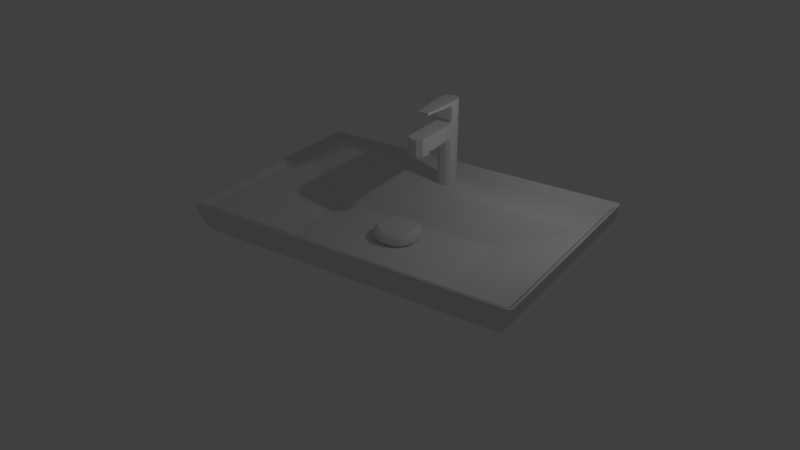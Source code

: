 # Source: bath_full.blend  (saved by Blender 2.79.6; exported with 4.5.12 LTS)
import bpy
from mathutils import Matrix  # noqa: F401  (used for matrix-valued properties, if any)

bpy.ops.wm.read_factory_settings(use_empty=True)
scene = bpy.context.scene
scene.name = 'Scene'

# ---- collections
col_collection_1 = bpy.data.collections.new('Collection 1'); scene.collection.children.link(col_collection_1)
col_collection_2 = bpy.data.collections.new('Collection 2'); scene.collection.children.link(col_collection_2)
col_collection_3 = bpy.data.collections.new('Collection 3'); scene.collection.children.link(col_collection_3)

# ---- world
world_world = bpy.data.worlds.new('World'); scene.world = world_world
world_world.color = (0.05088, 0.05088, 0.05088)
world_world.use_sun_shadow = False
world_world.sun_shadow_jitter_overblur = 0.0

# ---- cameras
cam_camera = bpy.data.cameras.new('Camera')
cam_camera.clip_end = 100.0
cam_camera.lens = 35.0
cam_camera.sensor_width = 32.0
cam_camera.sensor_height = 18.0
cam_camera.ortho_scale = 7.314
cam_camera.dof.focus_distance = 0.0
cam_camera.dof.aperture_fstop = 128.0

# ---- lights
light_lamp = bpy.data.lights.new('Lamp', 'POINT')
light_lamp.transmission_factor = 0.0
light_lamp.cutoff_distance = 30.0
light_lamp.energy = 100.0
light_lamp.shadow_buffer_clip_start = 1.001
light_lamp.shadow_soft_size = 0.1
light_lamp.shadow_maximum_resolution = 0.006
light_lamp.use_absolute_resolution = True

# ---- meshes
me_cube = bpy.data.meshes.new('Cube')
me_cube.from_pydata([(7.028, 4.628, 0.0), (7.143, 4.955, 0.07429), (7.364, 4.705, 0.05232), (7.086, 4.795, 0.02176), (7.186, 4.776, 0.01956), (7.257, 4.835, 0.04512), (7.198, 4.667, 0.01532), (7.028, -4.628, 0.0), (7.364, -4.705, 0.05232), (7.143, -4.955, 0.07429), (7.198, -4.667, 0.01532), (7.186, -4.776, 0.01956), (7.257, -4.835, 0.04512), (7.086, -4.795, 0.02176), (-7.028, -4.628, 0.0), (-7.143, -4.955, 0.07429), (-7.364, -4.705, 0.05232), (-7.086, -4.795, 0.02176), (-7.186, -4.776, 0.01956), (-7.257, -4.835, 0.04512), (-7.198, -4.667, 0.01532), (-7.143, 4.955, 0.07429), (-7.028, 4.628, 0.0), (-7.364, 4.705, 0.05232), (-7.086, 4.795, 0.02176), (-7.186, 4.776, 0.01956), (-7.198, 4.667, 0.01532), (-7.257, 4.835, 0.04512), (8.52, 5.692, 1.697), (8.692, 5.52, 1.697), (8.85, 5.616, 1.937), (8.616, 5.85, 1.937), (8.642, 5.641, 1.697), (8.68, 5.68, 1.842), (8.738, 5.568, 1.839), (8.737, 5.737, 1.918), (8.568, 5.738, 1.839), (8.616, -5.85, 1.937), (8.85, -5.616, 1.937), (8.692, -5.52, 1.697), (8.52, -5.692, 1.697), (8.737, -5.737, 1.918), (8.68, -5.68, 1.842), (8.738, -5.568, 1.839), (8.641, -5.642, 1.697), (8.568, -5.738, 1.839), (-8.85, -5.616, 1.937), (-8.616, -5.85, 1.937), (-8.52, -5.692, 1.697), (-8.692, -5.52, 1.697), (-8.737, -5.737, 1.918), (-8.68, -5.68, 1.842), (-8.568, -5.738, 1.839), (-8.642, -5.641, 1.697), (-8.738, -5.568, 1.839), (-8.52, 5.692, 1.697), (-8.616, 5.85, 1.937), (-8.85, 5.616, 1.937), (-8.692, 5.52, 1.697), (-8.568, 5.738, 1.839), (-8.68, 5.68, 1.842), (-8.737, 5.737, 1.918), (-8.738, 5.568, 1.839), (-8.641, 5.642, 1.697), (8.116, 5.207, 0.2925), (7.758, 5.365, 0.2705), (8.188, 5.596, 0.499), (8.383, 5.403, 0.4829), (7.94, 5.29, 0.2633), (8.187, 5.452, 0.3587), (7.973, 5.497, 0.3682), (8.307, 5.524, 0.4627), (8.262, 5.305, 0.37), (8.813, 5.702, 1.179), (8.672, 5.597, 0.8734), (8.454, 5.774, 0.8573), (8.637, 5.876, 1.182), (8.756, 5.649, 1.02), (8.708, 5.793, 1.012), (8.585, 5.709, 0.8371), (8.546, 5.835, 1.016), (8.759, 5.823, 1.168), (8.116, -5.207, 0.2925), (8.383, -5.403, 0.4829), (8.188, -5.596, 0.499), (7.758, -5.365, 0.2705), (8.262, -5.305, 0.37), (8.187, -5.452, 0.3587), (8.307, -5.524, 0.4627), (7.973, -5.497, 0.3682), (7.94, -5.29, 0.2633), (8.813, -5.702, 1.179), (8.637, -5.876, 1.182), (8.454, -5.774, 0.8573), (8.672, -5.597, 0.8734), (8.759, -5.823, 1.168), (8.708, -5.793, 1.012), (8.546, -5.835, 1.016), (8.585, -5.709, 0.8371), (8.756, -5.649, 1.02), (-8.116, -5.207, 0.2925), (-7.758, -5.365, 0.2705), (-8.188, -5.596, 0.499), (-8.383, -5.403, 0.4829), (-7.94, -5.29, 0.2633), (-8.187, -5.452, 0.3587), (-7.973, -5.497, 0.3682), (-8.307, -5.524, 0.4627), (-8.262, -5.305, 0.37), (-8.813, -5.702, 1.179), (-8.672, -5.597, 0.8734), (-8.454, -5.774, 0.8573), (-8.637, -5.876, 1.182), (-8.756, -5.649, 1.02), (-8.708, -5.793, 1.012), (-8.585, -5.709, 0.8371), (-8.546, -5.835, 1.016), (-8.759, -5.823, 1.168), (-8.116, 5.207, 0.2925), (-8.383, 5.403, 0.4829), (-8.188, 5.596, 0.499), (-7.758, 5.365, 0.2705), (-8.262, 5.305, 0.37), (-8.187, 5.452, 0.3587), (-8.307, 5.524, 0.4627), (-7.973, 5.497, 0.3682), (-7.94, 5.29, 0.2633), (-8.813, 5.702, 1.179), (-8.637, 5.876, 1.182), (-8.454, 5.774, 0.8573), (-8.672, 5.597, 0.8734), (-8.759, 5.823, 1.168), (-8.708, 5.793, 1.012), (-8.546, 5.835, 1.016), (-8.585, 5.709, 0.8371), (-8.756, 5.649, 1.02), (8.962, 5.801, 1.832), (8.785, 5.974, 1.83), (8.608, 5.842, 1.933), (8.842, 5.608, 1.933), (8.907, 5.921, 1.818), (8.894, 5.897, 1.94), (8.696, 5.946, 1.931), (8.729, 5.729, 1.914), (8.942, 5.704, 1.931), (8.962, -5.801, 1.832), (8.842, -5.608, 1.933), (8.608, -5.842, 1.933), (8.785, -5.974, 1.83), (8.942, -5.704, 1.931), (8.894, -5.897, 1.94), (8.729, -5.729, 1.914), (8.696, -5.946, 1.931), (8.907, -5.922, 1.818), (-8.962, 5.801, 1.832), (-8.842, 5.608, 1.933), (-8.608, 5.842, 1.933), (-8.785, 5.974, 1.83), (-8.942, 5.704, 1.931), (-8.894, 5.897, 1.94), (-8.729, 5.729, 1.914), (-8.696, 5.946, 1.931), (-8.907, 5.922, 1.818), (-8.962, -5.801, 1.832), (-8.785, -5.974, 1.83), (-8.608, -5.842, 1.933), (-8.842, -5.608, 1.933), (-8.907, -5.922, 1.818), (-8.894, -5.897, 1.94), (-8.696, -5.946, 1.931), (-8.729, -5.729, 1.914), (-8.942, -5.704, 1.931), (8.692, 2.952, 1.697), (8.692, 2.608, 1.697), (8.85, 2.78, 1.937), (8.692, 2.78, 1.697), (8.723, 2.78, 1.812), (8.738, 2.694, 1.839), (8.738, 2.866, 1.839), (-8.692, 2.952, 1.697), (-8.85, 2.78, 1.937), (-8.692, 2.608, 1.697), (-8.738, 2.866, 1.839), (-8.723, 2.78, 1.812), (-8.738, 2.694, 1.839), (-8.692, 2.78, 1.697), (8.52, 5.692, 1.851), (8.52, 5.52, 1.679), (8.692, 5.52, 1.851), (8.52, 5.641, 1.729), (8.628, 5.628, 1.742), (8.642, 5.52, 1.729), (8.642, 5.641, 1.851), (-8.52, 5.692, 1.851), (-8.692, 5.52, 1.851), (-8.52, 5.52, 1.679), (-8.641, 5.642, 1.851), (-8.628, 5.628, 1.742), (-8.642, 5.52, 1.729), (-8.52, 5.642, 1.729), (8.692, 2.952, 1.851), (8.52, 2.952, 1.679), (8.058, 2.637, 1.584), (8.528, 2.511, 1.626), (8.692, 2.608, 1.851), (8.642, 2.952, 1.729), (8.602, 2.757, 1.693), (8.289, 2.789, 1.651), (8.297, 2.581, 1.583), (8.644, 2.56, 1.714), (8.692, 2.78, 1.851), (8.528, -5.423, 1.626), (8.058, -5.549, 1.584), (8.52, -5.692, 1.851), (8.692, -5.52, 1.851), (8.297, -5.492, 1.583), (8.561, -5.616, 1.7), (8.289, -5.65, 1.702), (8.641, -5.642, 1.851), (8.644, -5.471, 1.714), (-8.692, 2.608, 1.851), (-8.528, 2.511, 1.626), (-8.058, 2.637, 1.584), (-8.52, 2.952, 1.679), (-8.692, 2.952, 1.851), (-8.644, 2.56, 1.714), (-8.602, 2.757, 1.693), (-8.297, 2.581, 1.583), (-8.289, 2.789, 1.651), (-8.642, 2.952, 1.729), (-8.692, 2.78, 1.851), (-8.058, -5.549, 1.584), (-8.528, -5.423, 1.626), (-8.692, -5.52, 1.851), (-8.52, -5.692, 1.851), (-8.297, -5.492, 1.583), (-8.561, -5.616, 1.7), (-8.644, -5.471, 1.714), (-8.642, -5.641, 1.851), (-8.289, -5.65, 1.702), (7.087, 1.808, 1.161), (7.415, 1.968, 1.265), (7.205, 2.221, 1.307), (6.609, 1.933, 1.119), (7.251, 1.888, 1.213), (7.152, 2.023, 1.212), (7.314, 2.102, 1.264), (6.907, 2.077, 1.213), (6.852, 1.877, 1.119), (7.087, -4.72, 1.161), (6.609, -4.845, 1.119), (7.205, -5.133, 1.307), (7.415, -4.88, 1.265), (6.852, -4.789, 1.119), (7.152, -4.935, 1.212), (6.907, -4.989, 1.213), (7.314, -5.013, 1.264), (7.251, -4.8, 1.213), (-6.609, -4.845, 1.119), (-7.087, -4.72, 1.161), (-7.415, -4.88, 1.265), (-7.205, -5.133, 1.307), (-6.852, -4.789, 1.119), (-7.152, -4.935, 1.212), (-7.251, -4.8, 1.213), (-7.314, -5.013, 1.264), (-6.907, -4.989, 1.213), (-7.087, 1.808, 1.161), (-6.609, 1.933, 1.119), (-7.205, 2.221, 1.307), (-7.415, 1.968, 1.265), (-6.852, 1.877, 1.119), (-7.152, 2.023, 1.212), (-6.907, 2.077, 1.213), (-7.314, 2.102, 1.264), (-7.251, 1.888, 1.213), (4.804, 0.6959, 0.4544), (4.594, 0.9507, 0.4957), (4.468, 0.6335, 0.4035), (4.703, 0.8296, 0.4541), (4.629, 0.777, 0.4255), (4.531, 0.7977, 0.4305), (4.638, 0.6647, 0.4184), (4.804, -3.608, 0.4544), (4.468, -3.545, 0.4035), (4.594, -3.862, 0.4957), (4.638, -3.576, 0.4184), (4.629, -3.689, 0.4255), (4.531, -3.709, 0.4305), (4.703, -3.741, 0.4541), (-4.594, -3.862, 0.4957), (-4.468, -3.545, 0.4035), (-4.804, -3.608, 0.4544), (-4.531, -3.709, 0.4305), (-4.629, -3.689, 0.4255), (-4.638, -3.576, 0.4184), (-4.703, -3.741, 0.4541), (-4.804, 0.6959, 0.4544), (-4.468, 0.6335, 0.4035), (-4.594, 0.9507, 0.4957), (-4.638, 0.6647, 0.4184), (-4.629, 0.777, 0.4255), (-4.531, 0.7977, 0.4305), (-4.703, 0.8296, 0.4541), (-7.364, 2.952, 0.05231), (-7.028, 2.952, 0.0), (-7.028, 2.608, 0.0), (-7.364, 2.608, 0.05232), (-7.198, 2.952, 0.01532), (-7.198, 2.78, 0.01532), (-7.028, 2.78, 0.0), (-7.198, 2.608, 0.01532), (-7.364, 2.78, 0.05232), (-8.962, 2.952, 1.832), (-8.962, 2.608, 1.832), (-8.842, 2.78, 1.933), (-8.962, 2.78, 1.832), (-8.954, 2.78, 1.919), (-8.942, 2.694, 1.931), (-8.942, 2.866, 1.931), (-8.116, 2.952, 0.2925), (-8.116, 2.608, 0.2925), (-8.383, 2.608, 0.4829), (-8.383, 2.952, 0.4829), (-8.116, 2.78, 0.2925), (-8.262, 2.78, 0.37), (-8.262, 2.608, 0.37), (-8.383, 2.78, 0.4829), (-8.262, 2.952, 0.37), (-8.813, 2.952, 1.179), (-8.672, 2.952, 0.8734), (-8.672, 2.608, 0.8734), (-8.813, 2.608, 1.179), (-8.756, 2.952, 1.02), (-8.756, 2.78, 1.02), (-8.672, 2.78, 0.8734), (-8.756, 2.608, 1.02), (-8.813, 2.78, 1.179), (7.364, 2.608, 0.05232), (7.028, 2.608, 0.0), (7.028, 2.952, 0.0), (7.364, 2.952, 0.05232), (7.198, 2.608, 0.01532), (7.198, 2.78, 0.01532), (7.028, 2.78, 0.0), (7.198, 2.952, 0.01532), (7.364, 2.78, 0.05232), (8.962, 2.608, 1.832), (8.962, 2.952, 1.832), (8.842, 2.78, 1.933), (8.962, 2.78, 1.832), (8.954, 2.78, 1.919), (8.942, 2.866, 1.931), (8.942, 2.694, 1.931), (8.383, 2.608, 0.4829), (8.116, 2.608, 0.2925), (8.116, 2.952, 0.2925), (8.383, 2.952, 0.4829), (8.262, 2.608, 0.37), (8.262, 2.78, 0.37), (8.116, 2.78, 0.2925), (8.262, 2.952, 0.37), (8.383, 2.78, 0.4829), (8.672, 2.608, 0.8734), (8.672, 2.952, 0.8734), (8.813, 2.952, 1.179), (8.813, 2.608, 1.179), (8.672, 2.78, 0.8734), (8.756, 2.78, 1.02), (8.756, 2.952, 1.02), (8.813, 2.78, 1.179), (8.756, 2.608, 1.02)], [(174, 349), (180, 315)], [(100, 321, 307, 16), (110, 331, 322, 103), (195, 223, 201, 187), (2, 64, 356, 341), (354, 363, 94, 83), (73, 136, 348, 365), (28, 55, 193, 186), (329, 313, 154, 127), (338, 355, 82, 8), (366, 347, 145, 91), (163, 314, 332, 109), (339, 7, 14, 306), (56, 31, 138, 156), (172, 29, 188, 200), (48, 40, 213, 234), (181, 49, 233, 220), (37, 47, 165, 147), (67, 74, 364, 357), (211, 203, 241, 252), (249, 240, 276, 283), (39, 173, 204, 214), (46, 180, 57, 155, 315, 166), (30, 174, 38, 146, 349, 139), (58, 179, 224, 194), (278, 298, 291, 284), (231, 212, 251, 261), (221, 232, 260, 270), (202, 222, 269, 242), (243, 268, 299, 277), (258, 250, 285, 290), (267, 259, 292, 297), (304, 320, 118, 23), (323, 330, 130, 119), (92, 148, 164, 112), (65, 1, 21, 121), (137, 76, 128, 157), (9, 85, 101, 15), (75, 66, 120, 129), (84, 93, 111, 102), (0, 3, 4, 6), (1, 5, 4, 3), (2, 6, 4, 5), (7, 10, 11, 13), (8, 12, 11, 10), (9, 13, 11, 12), (14, 17, 18, 20), (15, 19, 18, 17), (16, 20, 18, 19), (21, 24, 25, 27), (22, 26, 25, 24), (23, 27, 25, 26), (28, 32, 33, 36), (29, 34, 33, 32), (30, 35, 33, 34), (31, 36, 33, 35), (37, 41, 42, 45), (38, 43, 42, 41), (39, 44, 42, 43), (40, 45, 42, 44), (46, 50, 51, 54), (47, 52, 51, 50), (48, 53, 51, 52), (49, 54, 51, 53), (55, 59, 60, 63), (56, 61, 60, 59), (57, 62, 60, 61), (58, 63, 60, 62), (64, 68, 69, 72), (65, 70, 69, 68), (66, 71, 69, 70), (67, 72, 69, 71), (73, 77, 78, 81), (74, 79, 78, 77), (75, 80, 78, 79), (76, 81, 78, 80), (82, 86, 87, 90), (83, 88, 87, 86), (84, 89, 87, 88), (85, 90, 87, 89), (91, 95, 96, 99), (92, 97, 96, 95), (93, 98, 96, 97), (94, 99, 96, 98), (100, 104, 105, 108), (101, 106, 105, 104), (102, 107, 105, 106), (103, 108, 105, 107), (109, 113, 114, 117), (110, 115, 114, 113), (111, 116, 114, 115), (112, 117, 114, 116), (118, 122, 123, 126), (119, 124, 123, 122), (120, 125, 123, 124), (121, 126, 123, 125), (127, 131, 132, 135), (128, 133, 132, 131), (129, 134, 132, 133), (130, 135, 132, 134), (136, 140, 141, 144), (137, 142, 141, 140), (138, 143, 141, 142), (139, 144, 141, 143), (145, 149, 150, 153), (146, 151, 150, 149), (147, 152, 150, 151), (148, 153, 150, 152), (154, 158, 159, 162), (155, 160, 159, 158), (156, 161, 159, 160), (157, 162, 159, 161), (163, 167, 168, 171), (164, 169, 168, 167), (165, 170, 168, 169), (166, 171, 168, 170), (172, 175, 176, 178), (173, 177, 176, 175), (174, 178, 176, 177), (179, 182, 183, 185), (180, 184, 183, 182), (181, 185, 183, 184), (186, 189, 190, 192), (187, 191, 190, 189), (188, 192, 190, 191), (193, 196, 197, 199), (194, 198, 197, 196), (195, 199, 197, 198), (200, 205, 206, 210), (201, 207, 206, 205), (202, 208, 206, 207), (203, 209, 206, 208), (204, 210, 206, 209), (211, 215, 216, 219), (212, 217, 216, 215), (213, 218, 216, 217), (214, 219, 216, 218), (220, 225, 226, 230), (221, 227, 226, 225), (222, 228, 226, 227), (223, 229, 226, 228), (224, 230, 226, 229), (231, 235, 236, 239), (232, 237, 236, 235), (233, 238, 236, 237), (234, 239, 236, 238), (240, 244, 245, 248), (241, 246, 245, 244), (242, 247, 245, 246), (243, 248, 245, 247), (249, 253, 254, 257), (250, 255, 254, 253), (251, 256, 254, 255), (252, 257, 254, 256), (258, 262, 263, 266), (259, 264, 263, 262), (260, 265, 263, 264), (261, 266, 263, 265), (267, 271, 272, 275), (268, 273, 272, 271), (269, 274, 272, 273), (270, 275, 272, 274), (276, 279, 280, 282), (277, 281, 280, 279), (278, 282, 280, 281), (283, 286, 287, 289), (284, 288, 287, 286), (285, 289, 287, 288), (290, 293, 294, 296), (291, 295, 294, 293), (292, 296, 294, 295), (297, 300, 301, 303), (298, 302, 301, 300), (299, 303, 301, 302), (304, 308, 309, 312), (305, 310, 309, 308), (306, 311, 309, 310), (307, 312, 309, 311), (313, 316, 317, 319), (314, 318, 317, 316), (315, 319, 317, 318), (320, 324, 325, 328), (321, 326, 325, 324), (322, 327, 325, 326), (323, 328, 325, 327), (329, 333, 334, 337), (330, 335, 334, 333), (331, 336, 334, 335), (332, 337, 334, 336), (338, 342, 343, 346), (339, 344, 343, 342), (340, 345, 343, 344), (341, 346, 343, 345), (347, 350, 351, 353), (348, 352, 351, 350), (349, 353, 351, 352), (354, 358, 359, 362), (355, 360, 359, 358), (356, 361, 359, 360), (357, 362, 359, 361), (363, 367, 368, 371), (364, 369, 368, 367), (365, 370, 368, 369), (366, 371, 368, 370), (0, 22, 24, 3), (3, 24, 21, 1), (76, 137, 140, 81), (81, 140, 136, 73), (9, 15, 17, 13), (13, 17, 14, 7), (91, 145, 153, 95), (95, 153, 148, 92), (304, 23, 26, 308), (308, 26, 22, 305), (112, 164, 167, 117), (117, 167, 163, 109), (127, 154, 162, 131), (131, 162, 157, 128), (137, 157, 161, 142), (142, 161, 156, 138), (147, 165, 169, 152), (152, 169, 164, 148), (315, 155, 158, 319), (319, 158, 154, 313), (1, 65, 68, 5), (5, 68, 64, 2), (66, 75, 79, 71), (71, 79, 74, 67), (8, 82, 90, 12), (12, 90, 85, 9), (83, 94, 98, 88), (88, 98, 93, 84), (15, 101, 104, 19), (19, 104, 100, 16), (102, 111, 115, 107), (107, 115, 110, 103), (23, 118, 126, 27), (27, 126, 121, 21), (119, 130, 134, 124), (124, 134, 129, 120), (75, 129, 133, 80), (80, 133, 128, 76), (65, 121, 125, 70), (70, 125, 120, 66), (323, 119, 122, 328), (328, 122, 118, 320), (329, 127, 135, 333), (333, 135, 130, 330), (84, 102, 106, 89), (89, 106, 101, 85), (92, 112, 116, 97), (97, 116, 111, 93), (31, 56, 59, 36), (36, 59, 55, 28), (29, 172, 178, 34), (34, 178, 174, 30), (138, 31, 35, 143), (143, 35, 30, 139), (37, 147, 151, 41), (41, 151, 146, 38), (155, 57, 61, 160), (160, 61, 56, 156), (46, 166, 170, 50), (50, 170, 165, 47), (173, 39, 43, 177), (177, 43, 38, 174), (179, 58, 62, 182), (182, 62, 57, 180), (40, 48, 52, 45), (45, 52, 47, 37), (49, 181, 184, 54), (54, 184, 180, 46), (181, 220, 230, 185), (185, 230, 224, 179), (186, 193, 199, 189), (189, 199, 195, 187), (187, 201, 205, 191), (191, 205, 200, 188), (203, 211, 219, 209), (209, 219, 214, 204), (223, 195, 198, 229), (229, 198, 194, 224), (212, 231, 239, 217), (217, 239, 234, 213), (232, 221, 225, 237), (237, 225, 220, 233), (222, 202, 207, 228), (228, 207, 201, 223), (193, 55, 63, 196), (196, 63, 58, 194), (28, 186, 192, 32), (32, 192, 188, 29), (204, 173, 175, 210), (210, 175, 172, 200), (39, 214, 218, 44), (44, 218, 213, 40), (233, 49, 53, 238), (238, 53, 48, 234), (240, 249, 257, 244), (244, 257, 252, 241), (250, 258, 266, 255), (255, 266, 261, 251), (259, 267, 275, 264), (264, 275, 270, 260), (268, 243, 247, 273), (273, 247, 242, 269), (231, 261, 265, 235), (235, 265, 260, 232), (269, 222, 227, 274), (274, 227, 221, 270), (241, 203, 208, 246), (246, 208, 202, 242), (211, 252, 256, 215), (215, 256, 251, 212), (278, 284, 286, 282), (282, 286, 283, 276), (284, 291, 293, 288), (288, 293, 290, 285), (291, 298, 300, 295), (295, 300, 297, 292), (298, 278, 281, 302), (302, 281, 277, 299), (258, 290, 296, 262), (262, 296, 292, 259), (299, 268, 271, 303), (303, 271, 267, 297), (243, 277, 279, 248), (248, 279, 276, 240), (285, 250, 253, 289), (289, 253, 249, 283), (338, 8, 10, 342), (342, 10, 7, 339), (349, 146, 149, 353), (353, 149, 145, 347), (354, 83, 86, 358), (358, 86, 82, 355), (366, 91, 99, 371), (371, 99, 94, 363), (16, 307, 311, 20), (20, 311, 306, 14), (166, 315, 318, 171), (171, 318, 314, 163), (103, 322, 326, 108), (108, 326, 321, 100), (109, 332, 336, 113), (113, 336, 331, 110), (2, 341, 345, 6), (6, 345, 340, 0), (139, 349, 352, 144), (144, 352, 348, 136), (67, 357, 361, 72), (72, 361, 356, 64), (73, 365, 369, 77), (77, 369, 364, 74), (339, 306, 310, 344), (344, 310, 305, 340), (347, 366, 370, 350), (350, 370, 365, 348), (355, 338, 346, 360), (360, 346, 341, 356), (363, 354, 362, 367), (367, 362, 357, 364), (330, 323, 327, 335), (335, 327, 322, 331), (320, 304, 312, 324), (324, 312, 307, 321), (313, 329, 337, 316), (316, 337, 332, 314), (0, 340, 305, 22)])
me_cube.use_remesh_preserve_volume = False
me_cube.use_remesh_preserve_attributes = False
me_cube.use_mirror_vertex_groups = False
me_cube.update()
me_cube_001 = bpy.data.meshes.new('Cube.001')
me_cube_001.from_pydata([(-0.7894, -0.7674, -0.9779), (-0.7632, -0.7706, -1.0), (-0.7598, -0.7968, -0.9779), (-0.9784, -0.9487, 0.9952), (-0.9463, -0.9784, 0.995), (-0.9779, -1.022, 1.0), (-1.0, -1.022, 1.022), (-1.0, -0.9779, 1.022), (-0.7889, 0.7517, -0.9779), (-0.7593, 0.7815, -0.9779), (-0.7624, 0.755, -1.0), (-0.7889, 0.7517, 0.9779), (-0.7889, 0.7517, 1.022), (-0.7593, 0.7815, 1.022), (-0.7593, 0.7815, 0.9779), (0.7894, -0.7674, -0.9779), (0.7598, -0.7968, -0.9779), (0.7632, -0.7706, -1.0), (0.9784, -0.9487, 0.9952), (1.0, -0.9779, 1.022), (1.0, -1.022, 1.022), (0.9779, -1.022, 1.0), (0.9463, -0.9784, 0.995), (0.7593, 0.7815, -0.9779), (0.7889, 0.7517, -0.9779), (0.7624, 0.755, -1.0), (0.7593, 0.7815, 0.9779), (0.7593, 0.7815, 1.022), (0.7889, 0.7517, 1.022), (0.7889, 0.7517, 0.9779), (-0.9451, -0.9779, 1.491), (-0.9779, -0.9481, 1.491), (-1.0, -0.9779, 1.468), (-1.0, -1.022, 1.468), (-0.9779, -1.022, 1.49), (-0.7733, 0.7336, 1.491), (-0.7424, 0.7653, 1.491), (-0.7593, 0.7815, 1.468), (-0.7889, 0.7517, 1.468), (0.7424, 0.7653, 1.491), (0.7733, 0.7336, 1.491), (0.7889, 0.7517, 1.468), (0.7593, 0.7815, 1.468), (0.9779, -0.9481, 1.491), (0.9451, -0.9779, 1.491), (0.9779, -1.022, 1.49), (1.0, -1.022, 1.468), (1.0, -0.9779, 1.468), (0.9987, -5.4, 1.022), (0.9987, -5.4, 0.9779), (0.9779, -5.378, 0.9779), (0.9779, -5.356, 1.0), (1.0, -5.356, 1.022), (-0.9779, -5.378, 0.9779), (-0.9987, -5.4, 0.9779), (-0.9987, -5.4, 1.022), (-1.0, -5.356, 1.022), (-0.9779, -5.356, 1.0), (0.9987, -5.4, 1.468), (1.0, -5.356, 1.468), (0.9779, -5.356, 1.49), (0.9766, -5.4, 1.49), (-0.9766, -5.4, 1.49), (-0.9779, -5.356, 1.49), (-1.0, -5.356, 1.468), (-0.9987, -5.4, 1.468), (0.9185, -6.5, 1.022), (0.9185, -6.5, 0.9779), (0.9377, -6.465, 0.9779), (0.9377, -6.465, 1.022), (-0.9185, -6.5, 0.9779), (-0.9185, -6.5, 1.022), (-0.9377, -6.465, 1.022), (-0.9377, -6.465, 0.9779), (0.9185, -6.5, 1.468), (0.9377, -6.465, 1.468), (0.915, -6.475, 1.49), (-0.915, -6.475, 1.49), (-0.9377, -6.465, 1.468), (-0.9185, -6.5, 1.468), (0.7084, -5.689, 0.9394), (0.6881, -5.667, 0.9394), (0.7011, -5.645, 0.9173), (0.7316, -5.677, 0.9173), (-0.6881, -5.667, 0.9394), (-0.7084, -5.689, 0.9394), (-0.7316, -5.677, 0.9173), (-0.7011, -5.645, 0.9173), (0.6669, -6.194, 0.9394), (0.688, -6.207, 0.9173), (0.665, -6.247, 0.9173), (0.6493, -6.231, 0.9394), (-0.6493, -6.231, 0.9394), (-0.665, -6.247, 0.9173), (-0.688, -6.207, 0.9173), (-0.6669, -6.194, 0.9394), (-0.9451, -0.9779, 1.596), (-0.9779, -1.0, 1.619), (-1.0, -0.9779, 1.619), (-0.9779, -0.9481, 1.596), (-0.7733, 0.7336, 1.596), (-0.7889, 0.7517, 1.619), (-0.7593, 0.7815, 1.619), (-0.7424, 0.7653, 1.596), (0.7424, 0.7653, 1.596), (0.7593, 0.7815, 1.619), (0.7889, 0.7517, 1.619), (0.7733, 0.7336, 1.596), (0.9779, -0.9481, 1.596), (1.0, -0.9779, 1.619), (0.9779, -1.0, 1.619), (0.9451, -0.9779, 1.596), (-0.9756, -1.022, 2.064), (-0.9978, -1.022, 2.086), (-1.0, -0.9779, 2.086), (-1.0, -0.9779, 2.042), (-0.9779, -1.0, 2.042), (-0.7889, 0.7517, 2.086), (-0.7593, 0.7815, 2.086), (-0.7593, 0.7815, 2.042), (-0.7889, 0.7517, 2.042), (0.7593, 0.7815, 2.086), (0.7889, 0.7517, 2.086), (0.7889, 0.7517, 2.042), (0.7593, 0.7815, 2.042), (1.0, -0.9779, 2.086), (0.9978, -1.022, 2.086), (0.9756, -1.022, 2.064), (0.9779, -1.0, 2.042), (1.0, -0.9779, 2.042), (-0.9779, -0.9779, 2.189), (-1.0, -0.9779, 2.167), (-0.9978, -1.022, 2.167), (-0.9756, -1.022, 2.189), (-0.7624, 0.755, 2.189), (-0.7593, 0.7815, 2.167), (-0.7889, 0.7517, 2.167), (0.7624, 0.755, 2.189), (0.7889, 0.7517, 2.167), (0.7593, 0.7815, 2.167), (0.9779, -0.9779, 2.189), (0.9756, -1.022, 2.189), (0.9978, -1.022, 2.167), (1.0, -0.9779, 2.167), (0.5957, -5.089, 2.142), (0.5735, -5.089, 2.164), (0.5714, -5.111, 2.141), (-0.5714, -5.111, 2.141), (-0.5735, -5.089, 2.164), (-0.5957, -5.089, 2.142), (0.9746, -5.434, 0.9173), (0.9466, -5.4, 0.9173), (0.9779, -5.378, 0.9394), (0.9987, -5.4, 0.9394), (-0.9466, -5.4, 0.9173), (-0.9746, -5.434, 0.9173), (-0.9987, -5.4, 0.9394), (-0.9779, -5.378, 0.9394), (0.9172, -6.437, 0.9173), (0.9377, -6.465, 0.9394), (0.9185, -6.5, 0.9394), (0.9025, -6.485, 0.9173), (-0.9025, -6.485, 0.9173), (-0.9185, -6.5, 0.9394), (-0.9377, -6.465, 0.9394), (-0.9172, -6.437, 0.9173), (0.6862, -5.69, 0.9615), (0.6881, -5.667, 0.9394), (0.7084, -5.689, 0.9394), (-0.6881, -5.667, 0.9394), (-0.6862, -5.69, 0.9615), (-0.7084, -5.689, 0.9394), (0.6437, -6.206, 0.9615), (0.6669, -6.194, 0.9394), (0.6493, -6.231, 0.9394), (-0.6493, -6.231, 0.9394), (-0.6669, -6.194, 0.9394), (-0.6437, -6.206, 0.9615), (-0.99, 0.3531, -0.9779), (-0.9641, 0.3555, -1.0), (-0.9779, 0.3112, -1.0), (-1.0, 0.3112, -0.9779), (-0.9903, -0.3532, -0.9779), (-1.0, -0.3112, -0.9779), (-0.9779, -0.3112, -1.0), (-0.9647, -0.3555, -1.0), (-1.0, -0.3555, 0.9779), (-1.0, -0.3555, 1.022), (-1.0, -0.3112, 1.022), (-1.0, -0.3112, 0.9779), (-0.99, 0.3531, 0.9779), (-1.0, 0.3112, 0.9779), (-1.0, 0.3112, 1.022), (-0.99, 0.3531, 1.022), (0.9647, -0.3555, -1.0), (0.9779, -0.3112, -1.0), (1.0, -0.3112, -0.9779), (0.9903, -0.3532, -0.9779), (0.9641, 0.3555, -1.0), (0.99, 0.3531, -0.9779), (1.0, 0.3112, -0.9779), (0.9779, 0.3112, -1.0), (0.99, 0.3531, 0.9779), (0.99, 0.3531, 1.022), (1.0, 0.3112, 1.022), (1.0, 0.3112, 0.9779), (1.0, -0.3555, 0.9779), (1.0, -0.3112, 0.9779), (1.0, -0.3112, 1.022), (1.0, -0.3555, 1.022), (-0.9779, -0.3499, 1.491), (-0.9779, -0.3037, 1.491), (-1.0, -0.3112, 1.468), (-1.0, -0.3555, 1.468), (-0.9691, 0.3455, 1.491), (-0.99, 0.3531, 1.468), (-1.0, 0.3112, 1.468), (-0.9779, 0.3015, 1.491), (0.9691, 0.3455, 1.491), (0.9779, 0.3015, 1.491), (1.0, 0.3112, 1.468), (0.99, 0.3531, 1.468), (0.9779, -0.3499, 1.491), (1.0, -0.3555, 1.468), (1.0, -0.3112, 1.468), (0.9779, -0.3037, 1.491), (-0.9779, -0.3499, 1.596), (-1.0, -0.3555, 1.619), (-1.0, -0.3112, 1.619), (-0.9779, -0.3037, 1.596), (-0.99, 0.3531, 1.619), (-0.9691, 0.3455, 1.596), (-0.9779, 0.3015, 1.596), (-1.0, 0.3112, 1.619), (0.9691, 0.3455, 1.596), (0.99, 0.3531, 1.619), (1.0, 0.3112, 1.619), (0.9779, 0.3015, 1.596), (0.9779, -0.3499, 1.596), (0.9779, -0.3037, 1.596), (1.0, -0.3112, 1.619), (1.0, -0.3555, 1.619), (-1.0, -0.3555, 2.086), (-1.0, -0.3112, 2.086), (-1.0, -0.3112, 2.042), (-1.0, -0.3555, 2.042), (-0.99, 0.3531, 2.086), (-0.99, 0.3531, 2.042), (-1.0, 0.3112, 2.042), (-1.0, 0.3112, 2.086), (0.99, 0.3531, 2.042), (0.99, 0.3531, 2.086), (1.0, 0.3112, 2.086), (1.0, 0.3112, 2.042), (1.0, -0.3555, 2.042), (1.0, -0.3112, 2.042), (1.0, -0.3112, 2.086), (1.0, -0.3555, 2.086), (-0.9779, -0.3555, 2.189), (-0.9779, -0.3112, 2.189), (-1.0, -0.3112, 2.167), (-1.0, -0.3555, 2.167), (-0.9641, 0.3555, 2.189), (-0.99, 0.3531, 2.167), (-1.0, 0.3112, 2.167), (-0.9779, 0.3112, 2.189), (0.9641, 0.3555, 2.189), (0.9779, 0.3112, 2.189), (1.0, 0.3112, 2.167), (0.99, 0.3531, 2.167), (0.9779, -0.3555, 2.189), (1.0, -0.3555, 2.167), (1.0, -0.3112, 2.167), (0.9779, -0.3112, 2.189), (0.353, 0.9899, -0.9779), (0.3555, 0.9638, -1.0), (0.3112, 0.9779, -1.0), (0.3112, 1.0, -0.9779), (-0.353, 0.9899, -0.9779), (-0.3112, 1.0, -0.9779), (-0.3112, 0.9779, -1.0), (-0.3555, 0.9638, -1.0), (-0.353, 0.9899, 0.9779), (-0.353, 0.9899, 1.022), (-0.3112, 1.0, 1.022), (-0.3112, 1.0, 0.9779), (0.353, 0.9899, 0.9779), (0.3112, 1.0, 0.9779), (0.3112, 1.0, 1.022), (0.353, 0.9899, 1.022), (-0.3533, -0.9905, -0.9779), (-0.3555, -0.9649, -1.0), (-0.3112, -0.9779, -1.0), (-0.3112, -1.0, -0.9779), (0.3533, -0.9905, -0.9779), (0.3112, -1.0, -0.9779), (0.3112, -0.9779, -1.0), (0.3555, -0.9649, -1.0), (0.3555, -1.0, 0.9779), (0.3555, -1.022, 1.0), (0.3112, -1.022, 1.0), (0.3112, -1.0, 0.9779), (-0.3555, -1.0, 0.9779), (-0.3112, -1.0, 0.9779), (-0.3112, -1.022, 1.0), (-0.3555, -1.022, 1.0), (-0.3464, 0.9684, 1.491), (-0.303, 0.9779, 1.491), (-0.3112, 1.0, 1.468), (-0.353, 0.9899, 1.468), (0.3464, 0.9684, 1.491), (0.353, 0.9899, 1.468), (0.3112, 1.0, 1.468), (0.303, 0.9779, 1.491), (0.3023, -0.9779, 1.491), (0.3112, -1.022, 1.49), (0.3555, -1.022, 1.49), (0.3491, -0.9779, 1.491), (-0.3555, -1.022, 1.49), (-0.3112, -1.022, 1.49), (-0.3023, -0.9779, 1.491), (-0.3491, -0.9779, 1.491), (0.3555, -5.356, 1.0), (0.3555, -5.378, 0.9779), (0.3112, -5.378, 0.9779), (0.3112, -5.356, 1.0), (-0.3555, -5.356, 1.0), (-0.3112, -5.356, 1.0), (-0.3112, -5.378, 0.9779), (-0.3555, -5.378, 0.9779), (0.3555, -5.356, 1.49), (0.3112, -5.356, 1.49), (0.3112, -5.4, 1.49), (0.3555, -5.4, 1.49), (-0.3555, -5.356, 1.49), (-0.3555, -5.4, 1.49), (-0.3112, -5.4, 1.49), (-0.3112, -5.356, 1.49), (0.3512, -6.912, 1.022), (0.3112, -6.925, 1.022), (0.3112, -6.925, 0.9779), (0.3512, -6.912, 0.9779), (-0.3512, -6.912, 1.022), (-0.3512, -6.912, 0.9779), (-0.3112, -6.925, 0.9779), (-0.3112, -6.925, 1.022), (0.3512, -6.912, 1.468), (0.3555, -6.882, 1.49), (0.3112, -6.903, 1.49), (0.3112, -6.925, 1.468), (-0.3512, -6.912, 1.468), (-0.3112, -6.925, 1.468), (-0.3112, -6.903, 1.49), (-0.3555, -6.882, 1.49), (0.3555, -5.378, 0.9394), (0.3493, -5.4, 0.9173), (0.3026, -5.4, 0.9173), (0.3112, -5.378, 0.9394), (-0.3555, -5.378, 0.9394), (-0.3112, -5.378, 0.9394), (-0.3026, -5.4, 0.9173), (-0.3493, -5.4, 0.9173), (0.3512, -6.912, 0.9394), (0.3112, -6.925, 0.9394), (0.3026, -6.903, 0.9173), (0.3448, -6.889, 0.9173), (-0.3512, -6.912, 0.9394), (-0.3448, -6.889, 0.9173), (-0.3026, -6.903, 0.9173), (-0.3112, -6.925, 0.9394), (-0.353, 0.9899, 1.619), (-0.3112, 1.0, 1.619), (-0.303, 0.9779, 1.596), (-0.3464, 0.9684, 1.596), (0.353, 0.9899, 1.619), (0.3464, 0.9684, 1.596), (0.303, 0.9779, 1.596), (0.3112, 1.0, 1.619), (0.3491, -0.9779, 1.596), (0.3555, -1.0, 1.619), (0.3112, -1.0, 1.619), (0.3023, -0.9779, 1.596), (-0.3491, -0.9779, 1.596), (-0.3023, -0.9779, 1.596), (-0.3112, -1.0, 1.619), (-0.3555, -1.0, 1.619), (-0.353, 0.9899, 2.042), (-0.353, 0.9899, 2.086), (-0.3112, 1.0, 2.086), (-0.3112, 1.0, 2.042), (0.353, 0.9899, 2.042), (0.3112, 1.0, 2.042), (0.3112, 1.0, 2.086), (0.353, 0.9899, 2.086), (0.3547, -1.022, 2.064), (0.3105, -1.022, 2.064), (0.3112, -1.0, 2.042), (0.3555, -1.0, 2.042), (-0.3555, -1.0, 2.042), (-0.3112, -1.0, 2.042), (-0.3105, -1.022, 2.064), (-0.3547, -1.022, 2.064), (-0.353, 0.9899, 2.167), (-0.3555, 0.9638, 2.189), (-0.3112, 0.9779, 2.189), (-0.3112, 1.0, 2.167), (0.353, 0.9899, 2.167), (0.3112, 1.0, 2.167), (0.3112, 0.9779, 2.189), (0.3555, 0.9638, 2.189), (0.3555, -0.9779, 2.189), (0.3112, -0.9779, 2.189), (0.3105, -1.022, 2.189), (0.3547, -1.022, 2.189), (-0.3555, -0.9779, 2.189), (-0.3547, -1.022, 2.189), (-0.3105, -1.022, 2.189), (-0.3112, -0.9779, 2.189), (-0.1764, -5.089, 2.089), (-0.1757, -5.111, 2.112), (-0.22, -5.111, 2.112), (-0.2207, -5.089, 2.089), (0.22, -5.111, 2.141), (0.2207, -5.089, 2.164), (0.1764, -5.089, 2.164), (0.1757, -5.111, 2.141), (-0.22, -5.111, 2.141), (-0.1757, -5.111, 2.141), (-0.1764, -5.089, 2.164), (-0.2207, -5.089, 2.164), (0.2674, -5.645, 0.9173), (0.2589, -5.667, 0.9394), (0.2146, -5.667, 0.9394), (0.2208, -5.645, 0.9173), (-0.2674, -5.645, 0.9173), (-0.2208, -5.645, 0.9173), (-0.2146, -5.667, 0.9394), (-0.2589, -5.667, 0.9394), (0.2621, -6.641, 0.9173), (0.2208, -6.657, 0.9173), (0.2146, -6.635, 0.9394), (0.2526, -6.62, 0.9394), (-0.2621, -6.641, 0.9173), (-0.2526, -6.62, 0.9394), (-0.2146, -6.635, 0.9394), (-0.2208, -6.657, 0.9173), (0.2589, -5.69, 0.9615), (0.2146, -5.69, 0.9615), (0.2146, -5.667, 0.9394), (0.2589, -5.667, 0.9394), (-0.2589, -5.69, 0.9615), (-0.2589, -5.667, 0.9394), (-0.2146, -5.667, 0.9394), (-0.2146, -5.69, 0.9615), (0.2589, -6.583, 0.9615), (0.2526, -6.62, 0.9394), (0.2146, -6.635, 0.9394), (0.2146, -6.613, 0.9615), (-0.2589, -6.583, 0.9615), (-0.2146, -6.613, 0.9615), (-0.2146, -6.635, 0.9394), (-0.2526, -6.62, 0.9394), (-0.3555, 0.3555, 2.189), (-0.3555, 0.3112, 2.189), (-0.3112, 0.3112, 2.189), (-0.3112, 0.3555, 2.189), (0.3555, 0.3555, 2.189), (0.3112, 0.3555, 2.189), (0.3112, 0.3112, 2.189), (0.3555, 0.3112, 2.189), (-0.3555, -0.3555, 2.189), (-0.3112, -0.3555, 2.189), (-0.3112, -0.3112, 2.189), (-0.3555, -0.3112, 2.189), (0.3555, -0.3555, 2.189), (0.3555, -0.3112, 2.189), (0.3112, -0.3112, 2.189), (0.3112, -0.3555, 2.189), (0.3555, 0.3555, -1.0), (0.3555, 0.3112, -1.0), (0.3112, 0.3112, -1.0), (0.3112, 0.3555, -1.0), (-0.3555, 0.3555, -1.0), (-0.3112, 0.3555, -1.0), (-0.3112, 0.3112, -1.0), (-0.3555, 0.3112, -1.0), (0.3555, -0.3555, -1.0), (0.3112, -0.3555, -1.0), (0.3112, -0.3112, -1.0), (0.3555, -0.3112, -1.0), (-0.3555, -0.3555, -1.0), (-0.3555, -0.3112, -1.0), (-0.3112, -0.3112, -1.0), (-0.3112, -0.3555, -1.0), (-0.7752, -0.8136, 0.9546), (-0.8064, -0.7823, 0.9545), (-0.7894, -0.7674, 0.9287), (-0.7598, -0.7968, 0.9287), (-0.7889, 0.7517, 0.9287), (-0.7889, 0.7517, 0.9729), (-0.7593, 0.7815, 0.9729), (-0.7593, 0.7815, 0.9287), (0.7593, 0.7815, 0.9287), (0.7593, 0.7815, 0.9729), (0.7889, 0.7517, 0.9729), (0.7889, 0.7517, 0.9287), (0.7894, -0.7674, 0.9287), (0.8064, -0.7823, 0.9545), (0.7752, -0.8136, 0.9546), (0.7598, -0.7968, 0.9287), (0.99, 0.3531, 0.9287), (0.99, 0.3531, 0.9729), (1.0, 0.3112, 0.9729), (1.0, 0.3112, 0.9287), (0.9903, -0.3532, 0.9287), (1.0, -0.3112, 0.9287), (1.0, -0.3112, 0.9729), (0.9903, -0.3532, 0.9729), (-0.9903, -0.3532, 0.9287), (-0.9903, -0.3532, 0.9729), (-1.0, -0.3112, 0.9729), (-1.0, -0.3112, 0.9287), (-0.99, 0.3531, 0.9287), (-1.0, 0.3112, 0.9287), (-1.0, 0.3112, 0.9729), (-0.99, 0.3531, 0.9729), (0.3533, -0.9905, 0.9287), (0.3533, -0.9905, 0.9729), (0.3112, -1.0, 0.9729), (0.3112, -1.0, 0.9287), (-0.3533, -0.9905, 0.9287), (-0.3112, -1.0, 0.9287), (-0.3112, -1.0, 0.9729), (-0.3533, -0.9905, 0.9729), (-0.353, 0.9899, 0.9287), (-0.353, 0.9899, 0.9729), (-0.3112, 1.0, 0.9729), (-0.3112, 1.0, 0.9287), (0.353, 0.9899, 0.9287), (0.3112, 1.0, 0.9287), (0.3112, 1.0, 0.9729), (0.353, 0.9899, 0.9729), (-0.7189, 0.2525, 1.504), (-0.7302, 0.2095, 1.504), (-0.7081, 0.2028, 1.528), (-0.6981, 0.2447, 1.528), (-0.5784, 0.5311, 1.504), (-0.5615, 0.5154, 1.528), (-0.5319, 0.5452, 1.528), (-0.547, 0.5623, 1.504), (0.2628, 0.7081, 1.504), (0.2199, 0.7191, 1.504), (0.2139, 0.697, 1.528), (0.2557, 0.6869, 1.528), (0.547, 0.5623, 1.504), (0.5319, 0.5452, 1.528), (0.5615, 0.5154, 1.528), (0.5784, 0.5311, 1.504), (0.7302, -0.2767, 1.504), (0.7302, -0.2306, 1.504), (0.7081, -0.225, 1.528), (0.7081, -0.2693, 1.528), (0.7302, -0.7098, 1.504), (0.7081, -0.6971, 1.528), (0.686, -0.7192, 1.528), (0.6992, -0.7413, 1.504), (-0.2203, -0.7413, 1.504), (-0.2139, -0.7192, 1.528), (-0.2582, -0.7192, 1.528), (-0.2671, -0.7413, 1.504), (-0.6992, -0.7413, 1.504), (-0.686, -0.7192, 1.528), (-0.7081, -0.6971, 1.528), (-0.7302, -0.7098, 1.504), (-0.7302, 0.2095, 1.583), (-0.7189, 0.2525, 1.583), (-0.6981, 0.2447, 1.56), (-0.7081, 0.2028, 1.56), (-0.547, 0.5623, 1.583), (-0.5319, 0.5452, 1.56), (-0.5615, 0.5154, 1.56), (-0.5784, 0.5311, 1.583), (0.2199, 0.7191, 1.583), (0.2628, 0.7081, 1.583), (0.2557, 0.6869, 1.56), (0.2139, 0.697, 1.56), (0.547, 0.5623, 1.583), (0.5784, 0.5311, 1.583), (0.5615, 0.5154, 1.56), (0.5319, 0.5452, 1.56), (0.7302, -0.2767, 1.583), (0.7081, -0.2693, 1.56), (0.7081, -0.225, 1.56), (0.7302, -0.2306, 1.583), (0.7302, -0.7098, 1.583), (0.6992, -0.7413, 1.583), (0.686, -0.7192, 1.56), (0.7081, -0.6971, 1.56), (-0.2671, -0.7413, 1.583), (-0.2582, -0.7192, 1.56), (-0.2139, -0.7192, 1.56), (-0.2203, -0.7413, 1.583), (-0.6992, -0.7413, 1.583), (-0.7302, -0.7098, 1.583), (-0.7081, -0.6971, 1.56), (-0.686, -0.7192, 1.56), (-0.5735, -5.089, 2.089), (-0.5714, -5.111, 2.112), (-0.5957, -5.089, 2.111), (0.5735, -5.089, 2.089), (0.5957, -5.089, 2.111), (0.5714, -5.111, 2.112), (-0.7302, -0.2767, 1.504), (-0.7081, -0.2693, 1.528), (-0.7081, -0.225, 1.528), (-0.7302, -0.2306, 1.504), (0.7189, 0.2525, 1.504), (0.6981, 0.2447, 1.528), (0.7081, 0.2028, 1.528), (0.7302, 0.2095, 1.504), (-0.7302, -0.2767, 1.583), (-0.7302, -0.2306, 1.583), (-0.7081, -0.225, 1.56), (-0.7081, -0.2693, 1.56), (0.7189, 0.2525, 1.583), (0.7302, 0.2095, 1.583), (0.7081, 0.2028, 1.56), (0.6981, 0.2447, 1.56), (-0.2628, 0.7081, 1.504), (-0.2557, 0.6869, 1.528), (-0.2139, 0.697, 1.528), (-0.2199, 0.7191, 1.504), (0.2203, -0.7413, 1.504), (0.2671, -0.7413, 1.504), (0.2582, -0.7192, 1.528), (0.2139, -0.7192, 1.528), (-0.2199, 0.7191, 1.583), (-0.2139, 0.697, 1.56), (-0.2557, 0.6869, 1.56), (-0.2628, 0.7081, 1.583), (0.2671, -0.7413, 1.583), (0.2203, -0.7413, 1.583), (0.2139, -0.7192, 1.56), (0.2582, -0.7192, 1.56), (0.22, -5.111, 2.112), (0.1757, -5.111, 2.112), (0.1764, -5.089, 2.089), (0.2207, -5.089, 2.089)], [], [(197, 514, 506, 15), (30, 321, 569, 570), (274, 538, 502, 23), (5, 305, 326, 57), (19, 209, 223, 47), (504, 29, 202, 511), (231, 100, 581, 575), (33, 6, 56, 64), (299, 21, 51, 322), (500, 14, 282, 535), (49, 68, 159, 153), (210, 31, 573, 612), (508, 22, 298, 527), (178, 522, 498, 8), (67, 341, 362, 160), (80, 88, 173, 168), (73, 54, 156, 164), (338, 66, 74, 346), (438, 90, 161, 365), (323, 50, 152, 354), (53, 329, 358, 157), (61, 333, 347, 76), (107, 234, 624, 587), (35, 214, 542, 546), (392, 388, 405, 407), (112, 401, 421, 606), (132, 113, 608, 149), (99, 226, 620, 603), (111, 378, 640, 595), (103, 373, 639, 578), (403, 134, 262, 462), (470, 258, 130, 414), (121, 393, 406, 139), (125, 257, 271, 143), (238, 108, 594, 590), (415, 133, 148, 429), (394, 127, 609, 647), (117, 246, 263, 136), (95, 85, 171, 176), (91, 441, 455, 174), (431, 81, 167, 449), (434, 87, 154, 361), (170, 450, 458, 177), (97, 385, 398, 116), (89, 83, 150, 158), (82, 430, 355, 151), (126, 142, 144, 610), (463, 265, 259, 473), (137, 409, 466, 266), (267, 469, 475, 273), (370, 102, 119, 386), (237, 239, 593, 625), (387, 118, 135, 402), (256, 252, 268, 272), (109, 241, 254, 129), (384, 380, 396, 399), (379, 110, 128, 397), (249, 243, 260, 264), (283, 13, 37, 309), (200, 513, 515, 196), (20, 46, 59, 52), (217, 211, 615, 543), (27, 289, 311, 42), (512, 205, 207, 516), (541, 286, 26, 503), (208, 204, 220, 224), (533, 302, 4, 494), (192, 188, 212, 216), (520, 189, 191, 524), (547, 545, 576, 580), (12, 193, 215, 38), (536, 285, 287, 540), (279, 537, 539, 277), (484, 480, 488, 492), (270, 474, 410, 140), (477, 471, 417, 411), (86, 94, 165, 155), (440, 444, 460, 456), (93, 442, 367, 162), (453, 447, 457, 459), (183, 521, 523, 181), (468, 464, 472, 476), (443, 92, 175, 461), (377, 371, 389, 391), (84, 437, 451, 169), (445, 439, 364, 368), (242, 114, 131, 261), (408, 404, 465, 467), (101, 230, 247, 120), (251, 122, 138, 269), (400, 395, 646, 418), (644, 611, 146, 422), (419, 645, 425, 427), (141, 413, 423, 145), (412, 416, 428, 424), (235, 106, 123, 250), (372, 376, 582, 636), (227, 98, 115, 245), (381, 383, 601, 641), (315, 319, 337, 331), (105, 374, 390, 124), (65, 55, 72, 78), (332, 336, 352, 348), (335, 62, 77, 353), (345, 339, 349, 351), (71, 342, 350, 79), (433, 435, 360, 356), (343, 70, 163, 366), (340, 344, 369, 363), (187, 7, 32, 213), (313, 307, 631, 551), (317, 44, 565, 633), (328, 324, 357, 359), (203, 28, 41, 221), (295, 529, 531, 293), (290, 530, 497, 2), (528, 301, 303, 532), (517, 206, 18, 507), (304, 300, 325, 327), (525, 190, 11, 499), (288, 284, 308, 312), (280, 276, 481, 483), (10, 281, 482, 179), (493, 487, 296, 292), (486, 194, 17, 297), (180, 485, 491, 184), (185, 490, 291, 1), (479, 201, 195, 489), (275, 25, 198, 478), (495, 3, 186, 519), (16, 509, 526, 294), (24, 505, 510, 199), (9, 501, 534, 278), (571, 568, 599, 605), (555, 553, 584, 589), (563, 561, 591, 597), (607, 420, 426, 147), (544, 614, 622, 577), (629, 548, 579, 638), (560, 618, 626, 592), (634, 564, 596, 643), (446, 166, 172, 454), (436, 432, 448, 452), (552, 630, 637, 585), (617, 556, 588, 627), (567, 635, 642, 600), (613, 572, 604, 623), (225, 219, 619, 559), (43, 222, 558, 562), (229, 232, 574, 621), (382, 96, 602, 598), (233, 228, 244, 248), (306, 36, 549, 628), (375, 104, 586, 583), (218, 40, 557, 616), (240, 236, 253, 255), (39, 310, 550, 554), (45, 316, 330, 60), (320, 314, 632, 566), (318, 34, 63, 334), (48, 58, 75, 69), (0, 1, 2), (3, 4, 5, 6, 7), (8, 9, 10), (11, 12, 13, 14), (15, 16, 17), (18, 19, 20, 21, 22), (23, 24, 25), (26, 27, 28, 29), (30, 31, 32, 33, 34), (35, 36, 37, 38), (39, 40, 41, 42), (43, 44, 45, 46, 47), (48, 49, 50, 51, 52), (53, 54, 55, 56, 57), (58, 59, 60, 61), (62, 63, 64, 65), (66, 67, 68, 69), (70, 71, 72, 73), (74, 75, 76), (77, 78, 79), (80, 81, 82, 83), (84, 85, 86, 87), (88, 89, 90, 91), (92, 93, 94, 95), (96, 97, 98, 99), (100, 101, 102, 103), (104, 105, 106, 107), (108, 109, 110, 111), (112, 113, 114, 115, 116), (117, 118, 119, 120), (121, 122, 123, 124), (125, 126, 127, 128, 129), (130, 131, 132, 133), (134, 135, 136), (137, 138, 139), (140, 141, 142, 143), (144, 145, 146), (147, 148, 149), (150, 151, 152, 153), (154, 155, 156, 157), (158, 159, 160, 161), (162, 163, 164, 165), (166, 167, 168), (169, 170, 171), (172, 173, 174), (175, 176, 177), (178, 179, 180, 181), (182, 183, 184, 185), (186, 187, 188, 189), (190, 191, 192, 193), (194, 195, 196, 197), (198, 199, 200, 201), (202, 203, 204, 205), (206, 207, 208, 209), (210, 211, 212, 213), (214, 215, 216, 217), (218, 219, 220, 221), (222, 223, 224, 225), (226, 227, 228, 229), (230, 231, 232, 233), (234, 235, 236, 237), (238, 239, 240, 241), (242, 243, 244, 245), (246, 247, 248, 249), (250, 251, 252, 253), (254, 255, 256, 257), (258, 259, 260, 261), (262, 263, 264, 265), (266, 267, 268, 269), (270, 271, 272, 273), (274, 275, 276, 277), (278, 279, 280, 281), (282, 283, 284, 285), (286, 287, 288, 289), (290, 291, 292, 293), (294, 295, 296, 297), (298, 299, 300, 301), (302, 303, 304, 305), (306, 307, 308, 309), (310, 311, 312, 313), (314, 315, 316, 317), (318, 319, 320, 321), (322, 323, 324, 325), (326, 327, 328, 329), (330, 331, 332, 333), (334, 335, 336, 337), (338, 339, 340, 341), (342, 343, 344, 345), (346, 347, 348, 349), (350, 351, 352, 353), (354, 355, 356, 357), (358, 359, 360, 361), (362, 363, 364, 365), (366, 367, 368, 369), (370, 371, 372, 373), (374, 375, 376, 377), (378, 379, 380, 381), (382, 383, 384, 385), (386, 387, 388, 389), (390, 391, 392, 393), (394, 395, 396, 397), (398, 399, 400, 401), (402, 403, 404, 405), (406, 407, 408, 409), (410, 411, 412, 413), (414, 415, 416, 417), (418, 419, 420, 421), (422, 423, 424, 425), (426, 427, 428, 429), (430, 431, 432, 433), (434, 435, 436, 437), (438, 439, 440, 441), (442, 443, 444, 445), (446, 447, 448, 449), (450, 451, 452, 453), (454, 455, 456, 457), (458, 459, 460, 461), (462, 463, 464, 465), (466, 467, 468, 469), (470, 471, 472, 473), (474, 475, 476, 477), (478, 479, 480, 481), (482, 483, 484, 485), (486, 487, 488, 489), (490, 491, 492, 493), (494, 495, 496, 497), (498, 499, 500, 501), (502, 503, 504, 505), (506, 507, 508, 509), (510, 511, 512, 513), (514, 515, 516, 517), (518, 519, 520, 521), (522, 523, 524, 525), (526, 527, 528, 529), (530, 531, 532, 533), (534, 535, 536, 537), (538, 539, 540, 541), (542, 543, 544, 545), (546, 547, 548, 549), (550, 551, 552, 553), (554, 555, 556, 557), (558, 559, 560, 561), (562, 563, 564, 565), (566, 567, 568, 569), (570, 571, 572, 573), (574, 575, 576, 577), (578, 579, 580, 581), (582, 583, 584, 585), (586, 587, 588, 589), (590, 591, 592, 593), (594, 595, 596, 597), (598, 599, 600, 601), (602, 603, 604, 605), (606, 607, 608), (609, 610, 611), (612, 613, 614, 615), (616, 617, 618, 619), (620, 621, 622, 623), (624, 625, 626, 627), (628, 629, 630, 631), (632, 633, 634, 635), (636, 637, 638, 639), (640, 641, 642, 643), (644, 645, 646, 647), (185, 1, 0, 182), (494, 4, 3, 495), (193, 12, 11, 190), (501, 9, 8, 498), (281, 10, 9, 278), (289, 27, 26, 286), (505, 24, 23, 502), (198, 25, 24, 199), (209, 19, 18, 206), (509, 16, 15, 506), (297, 17, 16, 294), (305, 5, 4, 302), (214, 35, 38, 215), (310, 39, 42, 311), (222, 43, 47, 223), (321, 30, 34, 318), (27, 42, 41, 28), (46, 20, 19, 47), (6, 33, 32, 7), (37, 13, 12, 38), (329, 53, 57, 326), (334, 63, 62, 335), (58, 48, 52, 59), (55, 65, 64, 56), (45, 60, 59, 46), (51, 21, 20, 52), (33, 64, 63, 34), (56, 6, 5, 57), (342, 71, 70, 343), (353, 77, 79, 350), (74, 66, 69, 75), (71, 79, 78, 72), (61, 76, 75, 58), (68, 49, 48, 69), (72, 55, 54, 73), (77, 62, 65, 78), (361, 154, 157, 358), (366, 163, 162, 367), (158, 150, 153, 159), (164, 156, 155, 165), (73, 164, 163, 70), (159, 68, 67, 160), (152, 50, 49, 153), (156, 54, 53, 157), (230, 101, 100, 231), (374, 105, 104, 375), (241, 109, 108, 238), (385, 97, 96, 382), (375, 583, 582, 376), (574, 232, 231, 575), (246, 117, 120, 247), (393, 121, 124, 390), (257, 125, 129, 254), (401, 112, 116, 398), (105, 124, 123, 106), (128, 110, 109, 129), (97, 116, 115, 98), (119, 102, 101, 120), (262, 134, 136, 263), (409, 137, 139, 406), (270, 140, 143, 271), (414, 130, 133, 415), (113, 132, 131, 114), (135, 118, 117, 136), (125, 143, 142, 126), (138, 122, 121, 139), (429, 148, 147, 426), (132, 149, 148, 133), (144, 142, 141, 145), (437, 84, 87, 434), (442, 93, 92, 443), (88, 80, 83, 89), (94, 86, 85, 95), (150, 83, 82, 151), (86, 155, 154, 87), (165, 94, 93, 162), (89, 158, 161, 90), (450, 170, 169, 451), (461, 175, 177, 458), (172, 166, 168, 173), (176, 171, 170, 177), (84, 169, 171, 85), (175, 92, 95, 176), (173, 88, 91, 174), (167, 81, 80, 168), (10, 179, 178, 8), (180, 184, 183, 181), (7, 187, 186, 3), (188, 192, 191, 189), (17, 194, 197, 15), (195, 201, 200, 196), (28, 203, 202, 29), (204, 208, 207, 205), (31, 210, 213, 32), (211, 217, 216, 212), (40, 218, 221, 41), (219, 225, 224, 220), (98, 227, 226, 99), (228, 233, 232, 229), (106, 235, 234, 107), (236, 240, 239, 237), (114, 242, 245, 115), (243, 249, 248, 244), (122, 251, 250, 123), (252, 256, 255, 253), (130, 258, 261, 131), (259, 265, 264, 260), (137, 266, 269, 138), (267, 273, 272, 268), (256, 272, 271, 257), (251, 269, 268, 252), (469, 267, 266, 466), (474, 270, 273, 475), (233, 248, 247, 230), (227, 245, 244, 228), (249, 264, 263, 246), (242, 261, 260, 243), (569, 321, 320, 566), (317, 633, 632, 314), (240, 255, 254, 241), (235, 250, 253, 236), (192, 216, 215, 193), (187, 213, 212, 188), (208, 224, 223, 209), (203, 221, 220, 204), (485, 180, 179, 482), (490, 185, 184, 491), (513, 200, 199, 510), (514, 197, 196, 515), (521, 183, 182, 518), (522, 178, 181, 523), (25, 275, 274, 23), (276, 280, 279, 277), (13, 283, 282, 14), (284, 288, 287, 285), (1, 291, 290, 2), (292, 296, 295, 293), (21, 299, 298, 22), (300, 304, 303, 301), (36, 306, 309, 37), (307, 313, 312, 308), (44, 317, 316, 45), (314, 320, 319, 315), (50, 323, 322, 51), (324, 328, 327, 325), (60, 330, 333, 61), (331, 337, 336, 332), (66, 338, 341, 67), (339, 345, 344, 340), (76, 347, 346, 74), (348, 352, 351, 349), (151, 355, 354, 152), (356, 360, 359, 357), (160, 362, 365, 161), (363, 369, 368, 364), (102, 370, 373, 103), (371, 377, 376, 372), (110, 379, 378, 111), (380, 384, 383, 381), (118, 387, 386, 119), (388, 392, 391, 389), (127, 394, 397, 128), (395, 400, 399, 396), (134, 403, 402, 135), (404, 408, 407, 405), (140, 410, 413, 141), (411, 417, 416, 412), (145, 423, 422, 146), (424, 428, 427, 425), (81, 431, 430, 82), (432, 436, 435, 433), (90, 438, 441, 91), (439, 445, 444, 440), (166, 446, 449, 167), (447, 453, 452, 448), (174, 455, 454, 172), (456, 460, 459, 457), (265, 463, 462, 262), (464, 468, 467, 465), (258, 470, 473, 259), (471, 477, 476, 472), (201, 479, 478, 198), (480, 484, 483, 481), (194, 486, 489, 195), (487, 493, 492, 488), (484, 492, 491, 485), (479, 489, 488, 480), (280, 483, 482, 281), (275, 478, 481, 276), (468, 476, 475, 469), (463, 473, 472, 464), (408, 467, 466, 409), (403, 462, 465, 404), (436, 452, 451, 437), (431, 449, 448, 432), (440, 456, 455, 441), (443, 461, 460, 444), (453, 459, 458, 450), (446, 454, 457, 447), (445, 368, 367, 442), (438, 365, 364, 439), (433, 356, 355, 430), (434, 361, 360, 435), (400, 418, 421, 401), (581, 100, 103, 578), (372, 636, 639, 373), (392, 407, 406, 393), (387, 402, 405, 388), (412, 424, 423, 413), (415, 429, 428, 416), (477, 411, 410, 474), (470, 414, 417, 471), (377, 391, 390, 374), (370, 386, 389, 371), (384, 399, 398, 385), (379, 397, 396, 380), (328, 359, 358, 329), (323, 354, 357, 324), (332, 348, 347, 333), (335, 353, 352, 336), (340, 363, 362, 341), (343, 366, 369, 344), (345, 351, 350, 342), (338, 346, 349, 339), (304, 327, 326, 305), (299, 322, 325, 300), (315, 331, 330, 316), (318, 334, 337, 319), (288, 312, 311, 289), (283, 309, 308, 284), (493, 292, 291, 490), (486, 297, 296, 487), (529, 295, 294, 526), (530, 290, 293, 531), (537, 279, 278, 534), (538, 274, 277, 539), (2, 497, 496, 0), (14, 500, 499, 11), (29, 504, 503, 26), (22, 508, 507, 18), (205, 512, 511, 202), (206, 517, 516, 207), (189, 520, 519, 186), (190, 525, 524, 191), (301, 528, 527, 298), (302, 533, 532, 303), (285, 536, 535, 282), (286, 541, 540, 287), (536, 540, 539, 537), (500, 535, 534, 501), (528, 532, 531, 529), (508, 527, 526, 509), (520, 524, 523, 521), (495, 519, 518, 496), (512, 516, 515, 513), (504, 511, 510, 505), (533, 494, 497, 530), (517, 507, 506, 514), (541, 503, 502, 538), (525, 499, 498, 522), (545, 547, 546, 542), (553, 555, 554, 550), (561, 563, 562, 558), (568, 571, 570, 569), (575, 581, 580, 576), (583, 586, 589, 584), (590, 594, 597, 591), (598, 602, 605, 599), (563, 597, 596, 564), (604, 572, 571, 605), (547, 580, 579, 548), (588, 556, 555, 589), (572, 613, 612, 573), (614, 544, 543, 615), (556, 617, 616, 557), (618, 560, 559, 619), (603, 620, 623, 604), (621, 574, 577, 622), (587, 624, 627, 588), (625, 593, 592, 626), (544, 577, 576, 545), (613, 623, 622, 614), (560, 592, 591, 561), (617, 627, 626, 618), (548, 629, 628, 549), (630, 552, 551, 631), (564, 634, 633, 565), (635, 567, 566, 632), (578, 639, 638, 579), (636, 582, 585, 637), (595, 640, 643, 596), (641, 601, 600, 642), (611, 644, 647, 609), (552, 585, 584, 553), (629, 638, 637, 630), (567, 600, 599, 568), (634, 643, 642, 635), (107, 587, 586, 104), (381, 641, 640, 378), (594, 108, 111, 595), (593, 239, 238, 590), (382, 598, 601, 383), (30, 570, 573, 31), (615, 211, 210, 612), (99, 603, 602, 96), (542, 214, 217, 543), (39, 554, 557, 40), (619, 219, 218, 616), (558, 222, 225, 559), (229, 621, 620, 226), (549, 36, 35, 546), (237, 625, 624, 234), (313, 551, 550, 310), (631, 307, 306, 628), (565, 44, 43, 562), (420, 607, 606, 421), (607, 147, 149, 608), (610, 144, 146, 611), (126, 610, 609, 127), (608, 113, 112, 606), (645, 419, 418, 646), (394, 647, 646, 395), (419, 427, 426, 420), (644, 422, 425, 645), (0, 496, 518, 182)])
me_cube_001.use_remesh_preserve_volume = False
me_cube_001.use_remesh_preserve_attributes = False
me_cube_001.use_mirror_vertex_groups = False
me_cube_001.update()
me_cube_002 = bpy.data.meshes.new('Cube.002')
me_cube_002.from_pydata([(-0.7522, -0.6147, -0.1191), (-0.587, -0.587, -0.2), (-0.6147, -0.7522, -0.1191), (-0.7522, -0.6147, 0.1191), (-0.6147, -0.7522, 0.1191), (-0.587, -0.587, 0.2), (-0.7522, 0.6147, -0.1191), (-0.6147, 0.7522, -0.1191), (-0.587, 0.587, -0.2), (-0.7522, 0.6147, 0.1191), (-0.587, 0.587, 0.2), (-0.6147, 0.7522, 0.1191), (0.7522, -0.6147, -0.1191), (0.6147, -0.7522, -0.1191), (0.587, -0.587, -0.2), (0.7522, -0.6147, 0.1191), (0.587, -0.587, 0.2), (0.6147, -0.7522, 0.1191), (0.6147, 0.7522, -0.1191), (0.7522, 0.6147, -0.1191), (0.587, 0.587, -0.2), (0.6147, 0.7522, 0.1191), (0.587, 0.587, 0.2), (0.7522, 0.6147, 0.1191), (0.3867, 0.6936, -0.2), (0.1867, 0.7601, -0.2), (0.204, 0.9174, -0.1181), (0.3943, 0.8695, -0.1191), (-0.3867, 0.6936, -0.2), (-0.3943, 0.8695, -0.1191), (-0.204, 0.9174, -0.1181), (-0.1867, 0.7601, -0.2), (-0.3943, 0.8695, 0.1191), (-0.3867, 0.6936, 0.2), (-0.1867, 0.7601, 0.2), (-0.204, 0.9174, 0.1181), (0.3943, 0.8695, 0.1191), (0.204, 0.9174, 0.1181), (0.1867, 0.7601, 0.2), (0.3867, 0.6936, 0.2), (-0.3943, -0.8695, -0.1191), (-0.3867, -0.6936, -0.2), (-0.1867, -0.7601, -0.2), (-0.204, -0.9174, -0.1181), (0.3943, -0.8695, -0.1191), (0.204, -0.9174, -0.1181), (0.1867, -0.7601, -0.2), (0.3867, -0.6936, -0.2), (0.3943, -0.8695, 0.1191), (0.3867, -0.6936, 0.2), (0.1867, -0.7601, 0.2), (0.204, -0.9174, 0.1181), (-0.3943, -0.8695, 0.1191), (-0.204, -0.9174, 0.1181), (-0.1867, -0.7601, 0.2), (-0.3867, -0.6936, 0.2), (-0.8695, 0.3943, -0.1191), (-0.6936, 0.3867, -0.2), (-0.7601, 0.1867, -0.2), (-0.9174, 0.204, -0.1181), (-0.8695, -0.3943, -0.1191), (-0.9174, -0.204, -0.1181), (-0.7601, -0.1867, -0.2), (-0.6936, -0.3867, -0.2), (-0.8695, -0.3943, 0.1191), (-0.6936, -0.3867, 0.2), (-0.7601, -0.1867, 0.2), (-0.9174, -0.204, 0.1181), (-0.8695, 0.3943, 0.1191), (-0.9174, 0.204, 0.1181), (-0.7601, 0.1867, 0.2), (-0.6936, 0.3867, 0.2), (0.8695, -0.3943, -0.1191), (0.6936, -0.3867, -0.2), (0.7601, -0.1867, -0.2), (0.9174, -0.204, -0.1181), (0.8695, 0.3943, -0.1191), (0.9174, 0.204, -0.1181), (0.7601, 0.1867, -0.2), (0.6936, 0.3867, -0.2), (0.8695, 0.3943, 0.1191), (0.6936, 0.3867, 0.2), (0.7601, 0.1867, 0.2), (0.9174, 0.204, 0.1181), (0.8695, -0.3943, 0.1191), (0.9174, -0.204, 0.1181), (0.7601, -0.1867, 0.2), (0.6936, -0.3867, 0.2), (0.3867, 0.3867, 0.2), (0.1867, 0.3867, 0.2), (0.1867, 0.1867, 0.2), (0.3867, 0.1867, 0.2), (0.3867, -0.3867, 0.2), (0.3867, -0.1867, 0.2), (0.1867, -0.1867, 0.2), (0.1867, -0.3867, 0.2), (-0.3867, 0.3867, 0.2), (-0.3867, 0.1867, 0.2), (-0.1867, 0.1867, 0.2), (-0.1867, 0.3867, 0.2), (-0.3867, -0.3867, 0.2), (-0.1867, -0.3867, 0.2), (-0.1867, -0.1867, 0.2), (-0.3867, -0.1867, 0.2), (-0.3867, 0.3867, -0.2), (-0.1867, 0.3867, -0.2), (-0.1867, 0.1867, -0.2), (-0.3867, 0.1867, -0.2), (-0.3867, -0.3867, -0.2), (-0.3867, -0.1867, -0.2), (-0.1867, -0.1867, -0.2), (-0.1867, -0.3867, -0.2), (0.3867, 0.3867, -0.2), (0.3867, 0.1867, -0.2), (0.1867, 0.1867, -0.2), (0.1867, 0.3867, -0.2), (0.3867, -0.3867, -0.2), (0.1867, -0.3867, -0.2), (0.1867, -0.1867, -0.2), (0.3867, -0.1867, -0.2), (-0.6353, -0.7727, 0.08088), (-0.7727, -0.6353, 0.08088), (-0.7727, -0.6353, -0.08088), (-0.6353, -0.7727, -0.08088), (-0.7727, 0.6353, -0.08088), (-0.7727, 0.6353, 0.08088), (-0.6353, 0.7727, 0.08088), (-0.6353, 0.7727, -0.08088), (0.6353, 0.7727, -0.08088), (0.6353, 0.7727, 0.08088), (0.7727, 0.6353, 0.08088), (0.7727, 0.6353, -0.08088), (0.7727, -0.6353, -0.08088), (0.7727, -0.6353, 0.08088), (0.6353, -0.7727, 0.08088), (0.6353, -0.7727, -0.08088), (0.4032, -0.8962, -0.08088), (0.4032, -0.8962, 0.08088), (0.2124, -0.9427, 0.08194), (0.2124, -0.9427, -0.08194), (-0.4032, -0.8962, -0.08088), (-0.2124, -0.9427, -0.08194), (-0.2124, -0.9427, 0.08194), (-0.4032, -0.8962, 0.08088), (-0.4032, 0.8962, -0.08088), (-0.4032, 0.8962, 0.08088), (-0.2124, 0.9427, 0.08194), (-0.2124, 0.9427, -0.08194), (0.4032, 0.8962, -0.08088), (0.2124, 0.9427, -0.08194), (0.2124, 0.9427, 0.08194), (0.4032, 0.8962, 0.08088), (0.8962, 0.4032, -0.08088), (0.8962, 0.4032, 0.08088), (0.9427, 0.2124, 0.08194), (0.9427, 0.2124, -0.08194), (0.8962, -0.4032, -0.08088), (0.9427, -0.2124, -0.08194), (0.9427, -0.2124, 0.08194), (0.8962, -0.4032, 0.08088), (-0.8962, -0.4032, -0.08088), (-0.8962, -0.4032, 0.08088), (-0.9427, -0.2124, 0.08194), (-0.9427, -0.2124, -0.08194), (-0.8962, 0.4032, -0.08088), (-0.9427, 0.2124, -0.08194), (-0.9427, 0.2124, 0.08194), (-0.8962, 0.4032, 0.08088)], [], [(72, 156, 132, 12), (30, 147, 149, 26), (27, 148, 128, 18), (100, 65, 5, 55), (87, 92, 49, 16), (56, 164, 124, 6), (134, 17, 48, 137), (61, 163, 165, 59), (40, 140, 123, 2), (138, 51, 53, 142), (159, 84, 15, 133), (95, 101, 54, 50), (167, 68, 9, 125), (45, 139, 141, 43), (38, 34, 99, 89), (33, 10, 71, 96), (162, 67, 69, 166), (146, 35, 37, 150), (106, 114, 118, 110), (130, 23, 80, 153), (90, 98, 102, 94), (126, 11, 32, 145), (77, 155, 157, 75), (22, 39, 88, 81), (154, 83, 85, 158), (151, 36, 21, 129), (82, 91, 93, 86), (143, 52, 4, 120), (97, 70, 66, 103), (58, 107, 109, 62), (63, 108, 41, 1), (113, 78, 74, 119), (24, 20, 79, 112), (31, 25, 115, 105), (8, 28, 104, 57), (111, 117, 46, 42), (116, 73, 14, 47), (121, 3, 64, 161), (13, 135, 136, 44), (19, 131, 152, 76), (7, 127, 144, 29), (0, 1, 2), (3, 4, 5), (6, 7, 8), (9, 10, 11), (12, 13, 14), (15, 16, 17), (18, 19, 20), (21, 22, 23), (24, 25, 26, 27), (28, 29, 30, 31), (32, 33, 34, 35), (36, 37, 38, 39), (40, 41, 42, 43), (44, 45, 46, 47), (48, 49, 50, 51), (52, 53, 54, 55), (56, 57, 58, 59), (60, 61, 62, 63), (64, 65, 66, 67), (68, 69, 70, 71), (72, 73, 74, 75), (76, 77, 78, 79), (80, 81, 82, 83), (84, 85, 86, 87), (88, 89, 90, 91), (92, 93, 94, 95), (96, 97, 98, 99), (100, 101, 102, 103), (104, 105, 106, 107), (108, 109, 110, 111), (112, 113, 114, 115), (116, 117, 118, 119), (120, 121, 122, 123), (124, 125, 126, 127), (128, 129, 130, 131), (132, 133, 134, 135), (136, 137, 138, 139), (140, 141, 142, 143), (144, 145, 146, 147), (148, 149, 150, 151), (152, 153, 154, 155), (156, 157, 158, 159), (160, 161, 162, 163), (164, 165, 166, 167), (63, 1, 0, 60), (120, 4, 3, 121), (71, 10, 9, 68), (127, 7, 6, 124), (28, 8, 7, 29), (39, 22, 21, 36), (131, 19, 18, 128), (79, 20, 19, 76), (87, 16, 15, 84), (135, 13, 12, 132), (47, 14, 13, 44), (55, 5, 4, 52), (20, 24, 27, 18), (25, 31, 30, 26), (10, 33, 32, 11), (34, 38, 37, 35), (1, 41, 40, 2), (42, 46, 45, 43), (16, 49, 48, 17), (50, 54, 53, 51), (95, 50, 49, 92), (100, 55, 54, 101), (111, 42, 41, 108), (116, 47, 46, 117), (139, 45, 44, 136), (140, 40, 43, 141), (147, 30, 29, 144), (148, 27, 26, 149), (8, 57, 56, 6), (58, 62, 61, 59), (5, 65, 64, 3), (66, 70, 69, 67), (14, 73, 72, 12), (74, 78, 77, 75), (22, 81, 80, 23), (82, 86, 85, 83), (38, 89, 88, 39), (90, 94, 93, 91), (33, 96, 99, 34), (97, 103, 102, 98), (31, 105, 104, 28), (106, 110, 109, 107), (24, 112, 115, 25), (113, 119, 118, 114), (114, 106, 105, 115), (117, 111, 110, 118), (107, 58, 57, 104), (108, 63, 62, 109), (98, 90, 89, 99), (101, 95, 94, 102), (91, 82, 81, 88), (92, 87, 86, 93), (70, 97, 96, 71), (65, 100, 103, 66), (78, 113, 112, 79), (73, 116, 119, 74), (155, 77, 76, 152), (156, 72, 75, 157), (163, 61, 60, 160), (164, 56, 59, 165), (2, 123, 122, 0), (11, 126, 125, 9), (23, 130, 129, 21), (17, 134, 133, 15), (51, 138, 137, 48), (52, 143, 142, 53), (35, 146, 145, 32), (36, 151, 150, 37), (83, 154, 153, 80), (84, 159, 158, 85), (67, 162, 161, 64), (68, 167, 166, 69), (162, 166, 165, 163), (121, 161, 160, 122), (154, 158, 157, 155), (130, 153, 152, 131), (146, 150, 149, 147), (126, 145, 144, 127), (138, 142, 141, 139), (134, 137, 136, 135), (143, 120, 123, 140), (159, 133, 132, 156), (151, 129, 128, 148), (167, 125, 124, 164), (0, 122, 160, 60)])
me_cube_002.use_remesh_preserve_volume = False
me_cube_002.use_remesh_preserve_attributes = False
me_cube_002.use_mirror_vertex_groups = False
me_cube_002.update()

# ---- objects
ob_washstand = bpy.data.objects.new('Washstand', me_cube)
ob_lamp = bpy.data.objects.new('Lamp', light_lamp)
ob_camera = bpy.data.objects.new('Camera', cam_camera)
ob_tap = bpy.data.objects.new('Tap', me_cube_001)
ob_drainer = bpy.data.objects.new('Drainer', me_cube_002)

# ---- transforms, parenting, visibility, modifiers, constraints
ob_washstand.location = (0.0, 0.0, 0.0)
ob_washstand.scale = (0.6, 0.6, 0.6)
ob_washstand.lock_rotations_4d = False
ob_washstand.empty_display_type = 'ARROWS'
ob_washstand.lineart.crease_threshold = 0.0
ob_lamp.location = (4.076, 1.005, 5.904)
ob_lamp.rotation_euler = (0.6503, 0.05522, 1.866)
ob_lamp.lock_rotations_4d = False
ob_lamp.empty_display_type = 'ARROWS'
ob_lamp.color = (0.0, 0.0, 0.0, 0.0)
ob_lamp.lineart.crease_threshold = 0.0
ob_camera.location = (13.08, -19.86, 12.76)
ob_camera.rotation_euler = (1.092, -4.023e-06, 0.5925)
ob_camera.lock_rotations_4d = False
ob_camera.empty_display_type = 'ARROWS'
ob_camera.color = (0.0, 0.0, 0.0, 0.0)
ob_camera.display_type = 'WIRE'
ob_camera.lineart.crease_threshold = 0.0
ob_tap.location = (0.0, 2.267, 1.654)
ob_tap.scale = (0.29, 0.29, 1.0)
ob_tap.lineart.crease_threshold = 0.0
ob_drainer.location = (-0.01201, -0.5425, 0.4212)
ob_drainer.scale = (0.728, 0.728, 1.0)
ob_drainer.lineart.crease_threshold = 0.0

# ---- collection membership
col_collection_1.objects.link(ob_washstand)
col_collection_1.objects.link(ob_lamp)
col_collection_1.objects.link(ob_camera)
col_collection_2.objects.link(ob_tap)
col_collection_3.objects.link(ob_drainer)

# ---- scene / render settings (as saved in the file)
scene.camera = ob_camera
scene.frame_start = 1; scene.frame_end = 250; scene.frame_set(31)
scene.render.engine = 'BLENDER_EEVEE_NEXT'
scene.render.resolution_percentage = 50
scene.render.dither_intensity = 0.0
scene.cycles.use_denoising = False
scene.cycles.samples = 128
scene.cycles.sampling_pattern = 'TABULATED_SOBOL'
scene.cycles.use_adaptive_sampling = False
scene.cycles.use_light_tree = False
scene.view_settings.view_transform = 'Standard'
bpy.context.view_layer.update()
